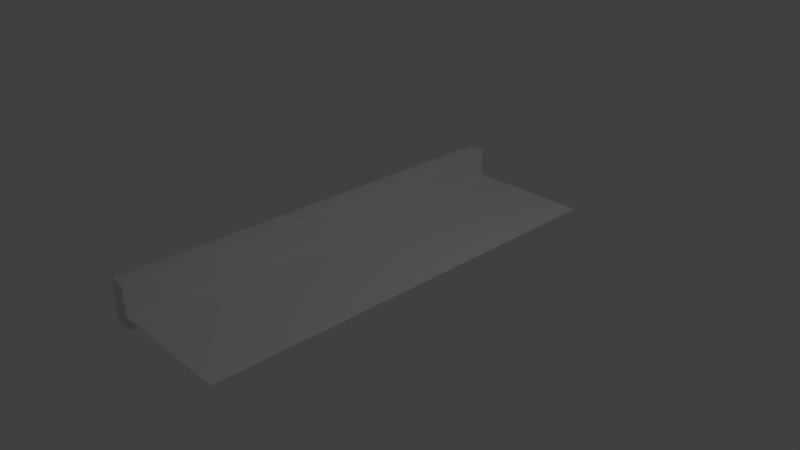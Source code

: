 # Source: road_single_lane_noPassing_on_left.blend  (saved by Blender 2.79.0; exported with 4.5.12 LTS)
import bpy
from mathutils import Matrix  # noqa: F401  (used for matrix-valued properties, if any)

bpy.ops.wm.read_factory_settings(use_empty=True)
scene = bpy.context.scene
scene.name = 'Scene'

# ---- collections
col_collection_1 = bpy.data.collections.new('Collection 1'); scene.collection.children.link(col_collection_1)

# ---- materials (node trees are filled in below, after node groups)
mat_material_001 = bpy.data.materials.new('Material.001')
mat_material_001.alpha_threshold = 0.0
mat_material_001.use_transparent_shadow = False
mat_material_001.roughness = 0.5
mat_material_003 = bpy.data.materials.new('Material.003')
mat_material_003.alpha_threshold = 0.0
mat_material_003.use_transparent_shadow = False
mat_material_003.diffuse_color = (1.0, 1.0, 0.0, 1.0)
mat_material_003.roughness = 0.5

# ---- material node trees

# ---- world
world_world = bpy.data.worlds.new('World'); scene.world = world_world
world_world.color = (0.05088, 0.05088, 0.05088)
world_world.use_sun_shadow = False
world_world.sun_shadow_jitter_overblur = 0.0
world_world.cycles.sampling_method = 'MANUAL'

# ---- cameras
cam_camera = bpy.data.cameras.new('Camera')
cam_camera.clip_end = 100.0
cam_camera.lens = 35.0
cam_camera.sensor_width = 32.0
cam_camera.sensor_height = 18.0
cam_camera.ortho_scale = 7.314
cam_camera.dof.focus_distance = 0.0
cam_camera.dof.aperture_fstop = 128.0

# ---- lights
light_lamp = bpy.data.lights.new('Lamp', 'POINT')
light_lamp.transmission_factor = 0.0
light_lamp.cutoff_distance = 30.0
light_lamp.energy = 100.0
light_lamp.shadow_buffer_clip_start = 1.001
light_lamp.shadow_soft_size = 0.1
light_lamp.shadow_maximum_resolution = 0.006
light_lamp.use_absolute_resolution = True

# ---- meshes
me_cube = bpy.data.meshes.new('Cube')
me_cube.from_pydata([(-1.0, -1.0, -1.0), (-1.0, -1.0, 1.0), (-1.0, 1.0, -1.0), (-1.0, 1.0, 1.0), (1.0, -1.0, -1.0), (1.0, -1.0, 1.0), (1.0, 1.0, -1.0), (1.0, 1.0, 1.0)], [], [(0, 1, 3, 2), (2, 3, 7, 6), (6, 7, 5, 4), (4, 5, 1, 0), (2, 6, 4, 0), (7, 3, 1, 5)])
me_cube.use_remesh_preserve_volume = False
me_cube.use_remesh_preserve_attributes = False
me_cube.use_mirror_vertex_groups = False
me_cube.update()
me_plane = bpy.data.meshes.new('Plane')
me_plane.from_pydata([(-1.0, -1.0, 0.0), (1.0, -1.0, 0.0), (-1.0, 1.0, 0.0), (1.0, 1.0, 0.0), (-0.9951, -0.9989, 0.0001), (-0.8951, -0.9989, 0.0001), (-0.9951, 1.001, 0.0001), (-0.8951, 1.001, 0.0001)], [], [(0, 1, 3, 2), (4, 5, 7, 6)])
me_plane.polygons.foreach_set('material_index', [0, 1])
_ca = me_plane.color_attributes.new('Col', 'BYTE_COLOR', 'CORNER')
_ca.data.foreach_set('color', [0.9734, 1.0, 0.9647, 1.0, 1.0, 1.0, 1.0, 1.0, 1.0, 1.0, 1.0, 1.0, 1.0, 1.0, 1.0, 1.0, 1.0, 1.0, 1.0, 1.0, 1.0, 1.0, 1.0, 1.0, 1.0, 1.0, 1.0, 1.0, 1.0, 1.0, 1.0, 1.0])
me_plane.materials.append(mat_material_001)
me_plane.materials.append(mat_material_003)
me_plane.use_remesh_preserve_volume = False
me_plane.use_remesh_preserve_attributes = False
me_plane.use_mirror_vertex_groups = False
me_plane.update()

# ---- objects
ob_cube = bpy.data.objects.new('Cube', me_cube)
ob_plane = bpy.data.objects.new('Plane', me_plane)
ob_lamp = bpy.data.objects.new('Lamp', light_lamp)
ob_camera = bpy.data.objects.new('Camera', cam_camera)

# ---- transforms, parenting, visibility, modifiers, constraints
ob_cube.location = (-0.8724, 0.001757, 0.1113)
ob_cube.scale = (0.111, 3.0, 0.3)
ob_cube.lineart.crease_threshold = 0.0
ob_plane.location = (0.0, 0.0, 0.0)
ob_plane.scale = (1.0, 3.0, 1.0)
ob_plane.lineart.crease_threshold = 0.0
_vg = ob_plane.vertex_groups.new(name='Group')
ob_lamp.location = (4.076, 1.005, 5.904)
ob_lamp.rotation_euler = (0.6503, 0.05522, 1.866)
ob_lamp.lock_rotations_4d = False
ob_lamp.empty_display_type = 'ARROWS'
ob_lamp.color = (0.0, 0.0, 0.0, 0.0)
ob_lamp.lineart.crease_threshold = 0.0
ob_camera.location = (7.481, -6.508, 5.344)
ob_camera.rotation_euler = (1.109, 0.0, 0.8149)
ob_camera.lock_rotations_4d = False
ob_camera.empty_display_type = 'ARROWS'
ob_camera.color = (0.0, 0.0, 0.0, 0.0)
ob_camera.display_type = 'WIRE'
ob_camera.lineart.crease_threshold = 0.0

# ---- collection membership
col_collection_1.objects.link(ob_cube)
col_collection_1.objects.link(ob_plane)
col_collection_1.objects.link(ob_lamp)
col_collection_1.objects.link(ob_camera)

# ---- scene / render settings (as saved in the file)
scene.camera = ob_camera
scene.frame_start = 1; scene.frame_end = 250; scene.frame_set(1)
scene.render.engine = 'BLENDER_EEVEE_NEXT'
scene.render.resolution_percentage = 50
scene.render.dither_intensity = 0.0
scene.cycles.use_denoising = False
scene.cycles.samples = 128
scene.cycles.sampling_pattern = 'TABULATED_SOBOL'
scene.cycles.use_adaptive_sampling = False
scene.cycles.use_light_tree = False
scene.cycles.blur_glossy = 0.0
scene.cycles.sample_clamp_indirect = 0.0
scene.view_settings.view_transform = 'Standard'
bpy.context.view_layer.update()
